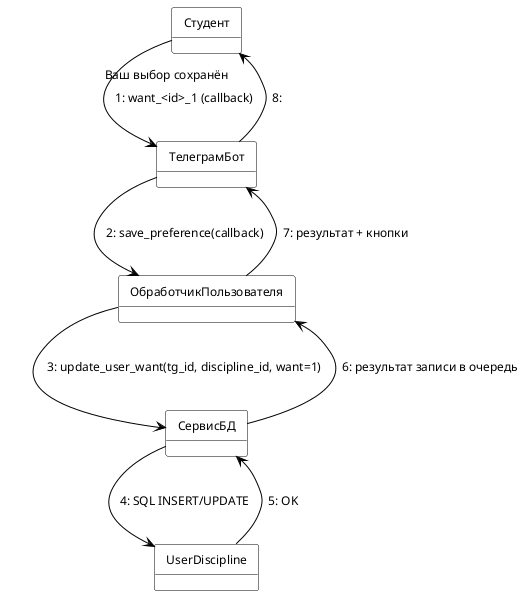

The diagram above was rendered by PlantUML. Its source (embedded in the PNG):
@startuml
skinparam defaultFontName Arial
skinparam defaultFontSize 12
skinparam objectBackgroundColor White
skinparam objectBorderColor Black
skinparam ArrowColor Black
skinparam Padding 5

object "Студент" as student
object "ТелеграмБот" as bot
object "ОбработчикПользователя" as handler
object "СервисБД" as service
object "UserDiscipline" as ud

student --> bot : 1: want_<id>_1 (callback)
bot --> handler : 2: save_preference(callback)
handler --> service : 3: update_user_want(tg_id, discipline_id, want=1)
service --> ud : 4: SQL INSERT/UPDATE
ud --> service : 5: OK
service --> handler : 6: результат записи в очередь
handler --> bot : 7: результат + кнопки
bot --> student : 8: "Ваш выбор сохранён"
@enduml